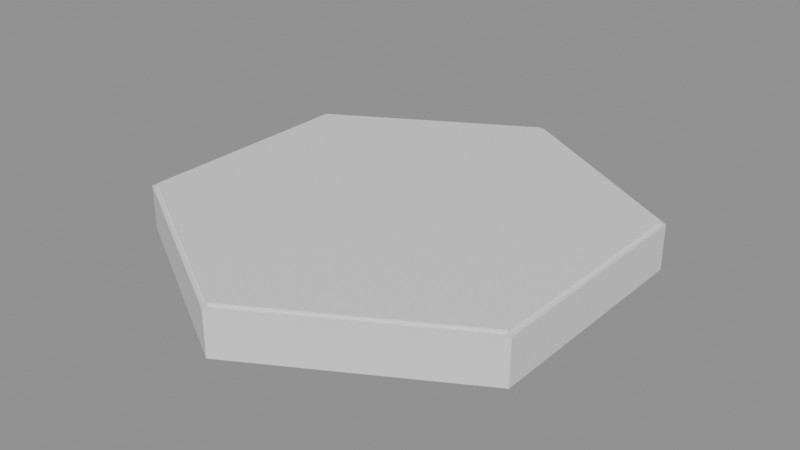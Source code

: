 # Source: SM_HexTile.blend  (saved by Blender 5.2.44; exported with 4.5.12 LTS)
import bpy
from mathutils import Matrix  # noqa: F401  (used for matrix-valued properties, if any)

bpy.ops.wm.read_factory_settings(use_empty=True)
scene = bpy.context.scene
scene.name = 'Scene'

# ---- materials (node trees are filled in below, after node groups)
mat_stone = bpy.data.materials.new('Stone')
mat_stone.diffuse_color = (0.27, 0.32, 0.36, 1.0)
mat_stone.roughness = 0.92
mat_stonelight = bpy.data.materials.new('StoneLight')
mat_stonelight.diffuse_color = (0.46, 0.49, 0.47, 1.0)
mat_stonelight.roughness = 0.88

# ---- material node trees
mat_stone.use_nodes = True; mat_stone.node_tree.nodes.clear()
_N = mat_stone.node_tree.nodes; _L = mat_stone.node_tree.links
n0 = _N.new('ShaderNodeBsdfPrincipled'); n0.name = 'Principled BSDF'; n0.location = (-200, 100)
n0.inputs[10].default_value = 0.005
n1 = _N.new('ShaderNodeOutputMaterial'); n1.name = 'Material Output'; n1.location = (200, 100)
_L.new(n0.outputs[0], n1.inputs[0])
n1.is_active_output = True
mat_stonelight.use_nodes = True; mat_stonelight.node_tree.nodes.clear()
_N = mat_stonelight.node_tree.nodes; _L = mat_stonelight.node_tree.links
n0 = _N.new('ShaderNodeBsdfPrincipled'); n0.name = 'Principled BSDF'; n0.location = (-200, 100)
n0.inputs[10].default_value = 0.005
n1 = _N.new('ShaderNodeOutputMaterial'); n1.name = 'Material Output'; n1.location = (200, 100)
_L.new(n0.outputs[0], n1.inputs[0])
n1.is_active_output = True

# ---- meshes
me_cone = bpy.data.meshes.new('Cone')
me_cone.from_pydata([(0.0, 0.837, -0.16), (0.0, 0.837, 0.0), (0.7249, 0.4185, -0.16), (0.7249, 0.4185, 0.0), (0.7249, -0.4185, -0.16), (0.7249, -0.4185, 0.0), (0.0, -0.837, -0.16), (0.0, -0.837, 0.0), (-0.7249, -0.4185, -0.16), (-0.7249, -0.4185, 0.0), (-0.7249, 0.4185, -0.16), (-0.7249, 0.4185, 0.0), (0.0, 0.816, -0.001), (0.0, 0.816, 0.011), (0.7067, 0.408, -0.001), (0.7067, 0.408, 0.011), (0.7067, -0.408, -0.001), (0.7067, -0.408, 0.011), (0.0, -0.816, -0.001), (0.0, -0.816, 0.011), (-0.7067, -0.408, -0.001), (-0.7067, -0.408, 0.011), (-0.7067, 0.408, -0.001), (-0.7067, 0.408, 0.011)], [], [(0, 1, 3, 2), (2, 3, 5, 4), (4, 5, 7, 6), (6, 7, 9, 8), (3, 1, 11, 9, 7, 5), (8, 9, 11, 10), (10, 11, 1, 0), (0, 2, 4, 6, 8, 10), (12, 13, 15, 14), (14, 15, 17, 16), (16, 17, 19, 18), (18, 19, 21, 20), (15, 13, 23, 21, 19, 17), (20, 21, 23, 22), (22, 23, 13, 12), (12, 14, 16, 18, 20, 22)])
me_cone.polygons.foreach_set('material_index', [0, 0, 0, 0, 0, 0, 0, 0, 1, 1, 1, 1, 1, 1, 1, 1])
_uv = me_cone.uv_layers.new(name='UVMap')
_uv.uv.foreach_set('vector', [1.0, 0.5, 1.0, 1.0, 0.8333, 1.0, 0.8333, 0.5, 0.8333, 0.5, 0.8333, 1.0, 0.6667, 1.0, 0.6667, 0.5, 0.6667, 0.5, 0.6667, 1.0, 0.5, 1.0, 0.5, 0.5, 0.5, 0.5, 0.5, 1.0, 0.3333, 1.0, 0.3333, 0.5, 0.4578, 0.37, 0.25, 0.49, 0.04215, 0.37, 0.04215, 0.13, 0.25, 0.01, 0.4578, 0.13, 0.3333, 0.5, 0.3333, 1.0, 0.1667, 1.0, 0.1667, 0.5, 0.1667, 0.5, 0.1667, 1.0, -8.941e-08, 1.0, -8.941e-08, 0.5, 0.75, 0.49, 0.9578, 0.37, 0.9578, 0.13, 0.75, 0.01, 0.5422, 0.13, 0.5422, 0.37, 1.0, 0.5, 1.0, 1.0, 0.8333, 1.0, 0.8333, 0.5, 0.8333, 0.5, 0.8333, 1.0, 0.6667, 1.0, 0.6667, 0.5, 0.6667, 0.5, 0.6667, 1.0, 0.5, 1.0, 0.5, 0.5, 0.5, 0.5, 0.5, 1.0, 0.3333, 1.0, 0.3333, 0.5, 0.4578, 0.37, 0.25, 0.49, 0.04215, 0.37, 0.04215, 0.13, 0.25, 0.01, 0.4578, 0.13, 0.3333, 0.5, 0.3333, 1.0, 0.1667, 1.0, 0.1667, 0.5, 0.1667, 0.5, 0.1667, 1.0, -8.941e-08, 1.0, -8.941e-08, 0.5, 0.75, 0.49, 0.9578, 0.37, 0.9578, 0.13, 0.75, 0.01, 0.5422, 0.13, 0.5422, 0.37])
me_cone.materials.append(mat_stone)
me_cone.materials.append(mat_stonelight)
me_cone.update()

# ---- objects
ob_sm_hextile = bpy.data.objects.new('SM_HexTile', me_cone)

# ---- transforms, parenting, visibility, modifiers, constraints
ob_sm_hextile.location = (0.0, 0.0, 0.0)
_vg = ob_sm_hextile.vertex_groups.new(name='root')

# ---- collection membership
scene.collection.objects.link(ob_sm_hextile)

# ---- scene / render settings (as saved in the file)
scene.frame_start = 1; scene.frame_end = 61; scene.frame_set(1)
scene.render.engine = 'BLENDER_EEVEE_NEXT'
scene.render.fps = 30
scene.render.bake_bias = 0.0
scene.render.bake_samples = 0
scene.render.compositor_device = 'GPU'
scene.eevee.use_volume_custom_range = False
scene.eevee.fast_gi_thickness_near = 0.1
scene.eevee.fast_gi_thickness_far = 0.0
scene.eevee.ray_tracing_options.screen_trace_thickness = 0.1
bpy.context.view_layer.update()

# ---- added for rendering (the .blend has no active camera and no usable light): camera, sun + grey world if the file has none
cam_auto = bpy.data.cameras.new('AutoCamera')
cam_auto.lens = 50.0
cam_auto.sensor_width = 36.0
cam_auto.clip_end = 1000.0
ob_auto_camera = bpy.data.objects.new('AutoCamera', cam_auto)
scene.collection.objects.link(ob_auto_camera)
ob_auto_camera.location = (2.055, -2.466, 1.5695)
ob_auto_camera.rotation_euler = (1.09748, -7.21219e-08, 0.694738)
scene.camera = ob_auto_camera
light_auto_sun = bpy.data.lights.new('AutoSun', 'SUN')
light_auto_sun.energy = 3.0
light_auto_sun.angle = 0.0523599
ob_auto_sun = bpy.data.objects.new('AutoSun', light_auto_sun)
scene.collection.objects.link(ob_auto_sun)
ob_auto_sun.rotation_euler = (0.872665, 0.174533, 0.523599)
if scene.world is None:
    world_auto = bpy.data.worlds.new('AutoWorld')
    world_auto.color = (0.3, 0.3, 0.3)
    scene.world = world_auto
bpy.context.view_layer.update()
